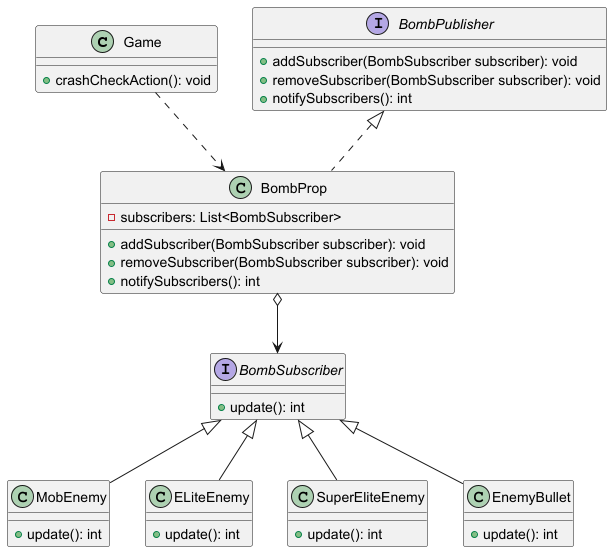

The diagram above was rendered by PlantUML. Its source (embedded in the PNG):
@startuml
'https://plantuml.com/class-diagram

class Game
class BombProp
class MobEnemy
class ELiteEnemy
class SuperEliteEnemy
class EnemyBullet
interface BombPublisher
interface BombSubscriber

Game ..> BombProp
BombPublisher <|.. BombProp

BombSubscriber <|-- MobEnemy
BombSubscriber <|-- ELiteEnemy
BombSubscriber <|-- SuperEliteEnemy
BombSubscriber <|-- EnemyBullet

BombProp o-->  BombSubscriber

class Game {
    + crashCheckAction(): void
}

interface BombPublisher {
    + addSubscriber(BombSubscriber subscriber): void
    + removeSubscriber(BombSubscriber subscriber): void
    + notifySubscribers(): int
}

class BombProp {
    - subscribers: List<BombSubscriber> 
    + addSubscriber(BombSubscriber subscriber): void
    + removeSubscriber(BombSubscriber subscriber): void
    + notifySubscribers(): int
}


interface BombSubscriber {
    + update(): int
}

class EnemyBullet {
    + update(): int
}

class MobEnemy {
    + update(): int
}

class ELiteEnemy {
    + update(): int
}

class SuperEliteEnemy {
    + update(): int
}


@enduml